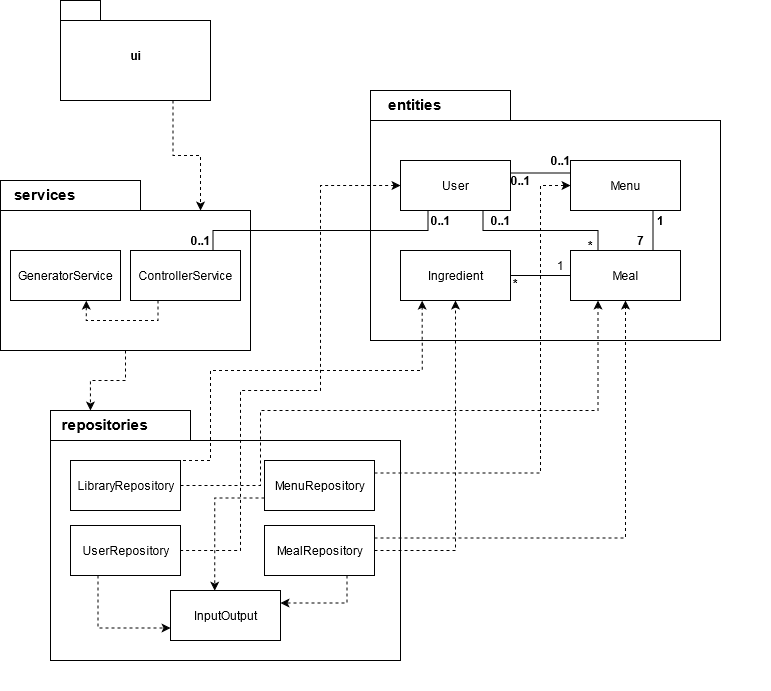

The diagram above was exported from draw.io. Its source (the exported page's mxGraphModel, read from the mxfile embedded in the PNG):
<mxGraphModel dx="1422" dy="791" grid="1" gridSize="10" guides="1" tooltips="1" connect="1" arrows="1" fold="1" page="1" pageScale="1" pageWidth="827" pageHeight="1169" math="0" shadow="0">
  <root>
    <mxCell id="0" />
    <mxCell id="1" parent="0" />
    <mxCell id="SvYANYqEbYWAk_aTe2vd-23" style="edgeStyle=orthogonalEdgeStyle;rounded=0;orthogonalLoop=1;jettySize=auto;html=1;exitX=0.75;exitY=1;exitDx=0;exitDy=0;exitPerimeter=0;dashed=1;" edge="1" parent="1" source="SvYANYqEbYWAk_aTe2vd-1">
      <mxGeometry relative="1" as="geometry">
        <mxPoint x="240" y="260" as="targetPoint" />
      </mxGeometry>
    </mxCell>
    <mxCell id="SvYANYqEbYWAk_aTe2vd-1" value="ui" style="shape=folder;fontStyle=1;spacingTop=10;tabWidth=40;tabHeight=20;tabPosition=left;html=1;" vertex="1" parent="1">
      <mxGeometry x="100" y="50" width="150" height="100" as="geometry" />
    </mxCell>
    <mxCell id="SvYANYqEbYWAk_aTe2vd-4" value="" style="group" vertex="1" connectable="0" parent="1">
      <mxGeometry x="40" y="230" width="250" height="170" as="geometry" />
    </mxCell>
    <mxCell id="SvYANYqEbYWAk_aTe2vd-2" value="&lt;div&gt;&lt;br&gt;&lt;/div&gt;" style="shape=folder;fontStyle=1;spacingTop=10;tabWidth=140;tabHeight=30;tabPosition=left;html=1;" vertex="1" parent="SvYANYqEbYWAk_aTe2vd-4">
      <mxGeometry width="250" height="170" as="geometry" />
    </mxCell>
    <mxCell id="SvYANYqEbYWAk_aTe2vd-3" value="&lt;font style=&quot;font-size: 15px&quot;&gt;&lt;b&gt;services&lt;/b&gt;&lt;/font&gt;" style="text;html=1;align=center;verticalAlign=middle;resizable=0;points=[];autosize=1;strokeColor=none;" vertex="1" parent="SvYANYqEbYWAk_aTe2vd-4">
      <mxGeometry x="4" y="4" width="80" height="20" as="geometry" />
    </mxCell>
    <mxCell id="SvYANYqEbYWAk_aTe2vd-40" style="edgeStyle=orthogonalEdgeStyle;rounded=0;orthogonalLoop=1;jettySize=auto;html=1;exitX=0.25;exitY=1;exitDx=0;exitDy=0;entryX=0.689;entryY=1.003;entryDx=0;entryDy=0;entryPerimeter=0;dashed=1;startArrow=none;startFill=0;endArrow=classic;endFill=1;" edge="1" parent="SvYANYqEbYWAk_aTe2vd-4" source="SvYANYqEbYWAk_aTe2vd-5" target="SvYANYqEbYWAk_aTe2vd-6">
      <mxGeometry relative="1" as="geometry" />
    </mxCell>
    <mxCell id="SvYANYqEbYWAk_aTe2vd-5" value="ControllerService" style="html=1;" vertex="1" parent="SvYANYqEbYWAk_aTe2vd-4">
      <mxGeometry x="130" y="70" width="110" height="50" as="geometry" />
    </mxCell>
    <mxCell id="SvYANYqEbYWAk_aTe2vd-6" value="GeneratorService" style="html=1;" vertex="1" parent="SvYANYqEbYWAk_aTe2vd-4">
      <mxGeometry x="10" y="70" width="110" height="50" as="geometry" />
    </mxCell>
    <mxCell id="SvYANYqEbYWAk_aTe2vd-42" value="&lt;b&gt;0..1&lt;/b&gt;" style="text;html=1;align=center;verticalAlign=middle;resizable=0;points=[];autosize=1;strokeColor=none;" vertex="1" parent="SvYANYqEbYWAk_aTe2vd-4">
      <mxGeometry x="180" y="50" width="40" height="20" as="geometry" />
    </mxCell>
    <mxCell id="SvYANYqEbYWAk_aTe2vd-7" value="" style="group" vertex="1" connectable="0" parent="1">
      <mxGeometry x="410" y="140" width="400" height="280" as="geometry" />
    </mxCell>
    <mxCell id="SvYANYqEbYWAk_aTe2vd-8" value="&lt;div&gt;&lt;br&gt;&lt;/div&gt;" style="shape=folder;fontStyle=1;spacingTop=10;tabWidth=140;tabHeight=30;tabPosition=left;html=1;" vertex="1" parent="SvYANYqEbYWAk_aTe2vd-7">
      <mxGeometry width="350" height="250" as="geometry" />
    </mxCell>
    <mxCell id="SvYANYqEbYWAk_aTe2vd-9" value="&lt;font style=&quot;font-size: 15px&quot;&gt;&lt;b&gt;entities&lt;/b&gt;&lt;/font&gt;" style="text;html=1;align=center;verticalAlign=middle;resizable=0;points=[];autosize=1;strokeColor=none;" vertex="1" parent="SvYANYqEbYWAk_aTe2vd-7">
      <mxGeometry x="9" y="4" width="70" height="20" as="geometry" />
    </mxCell>
    <mxCell id="SvYANYqEbYWAk_aTe2vd-43" style="edgeStyle=orthogonalEdgeStyle;rounded=0;orthogonalLoop=1;jettySize=auto;html=1;exitX=0;exitY=0.25;exitDx=0;exitDy=0;entryX=1;entryY=0.25;entryDx=0;entryDy=0;startArrow=none;startFill=0;endArrow=none;endFill=0;" edge="1" parent="SvYANYqEbYWAk_aTe2vd-7" source="SvYANYqEbYWAk_aTe2vd-10" target="SvYANYqEbYWAk_aTe2vd-11">
      <mxGeometry relative="1" as="geometry" />
    </mxCell>
    <mxCell id="SvYANYqEbYWAk_aTe2vd-10" value="Menu" style="html=1;" vertex="1" parent="SvYANYqEbYWAk_aTe2vd-7">
      <mxGeometry x="200" y="70" width="110" height="50" as="geometry" />
    </mxCell>
    <mxCell id="SvYANYqEbYWAk_aTe2vd-11" value="User" style="html=1;" vertex="1" parent="SvYANYqEbYWAk_aTe2vd-7">
      <mxGeometry x="30" y="70" width="110" height="50" as="geometry" />
    </mxCell>
    <mxCell id="SvYANYqEbYWAk_aTe2vd-45" style="edgeStyle=orthogonalEdgeStyle;rounded=0;orthogonalLoop=1;jettySize=auto;html=1;exitX=0.75;exitY=0;exitDx=0;exitDy=0;entryX=0.75;entryY=1;entryDx=0;entryDy=0;startArrow=none;startFill=0;endArrow=none;endFill=0;" edge="1" parent="SvYANYqEbYWAk_aTe2vd-7" source="SvYANYqEbYWAk_aTe2vd-12" target="SvYANYqEbYWAk_aTe2vd-10">
      <mxGeometry relative="1" as="geometry" />
    </mxCell>
    <mxCell id="SvYANYqEbYWAk_aTe2vd-46" style="edgeStyle=orthogonalEdgeStyle;rounded=0;orthogonalLoop=1;jettySize=auto;html=1;exitX=0.25;exitY=0;exitDx=0;exitDy=0;entryX=0.75;entryY=1;entryDx=0;entryDy=0;startArrow=none;startFill=0;endArrow=none;endFill=0;" edge="1" parent="SvYANYqEbYWAk_aTe2vd-7" source="SvYANYqEbYWAk_aTe2vd-12" target="SvYANYqEbYWAk_aTe2vd-11">
      <mxGeometry relative="1" as="geometry" />
    </mxCell>
    <mxCell id="SvYANYqEbYWAk_aTe2vd-12" value="&lt;div&gt;Meal&lt;/div&gt;" style="html=1;" vertex="1" parent="SvYANYqEbYWAk_aTe2vd-7">
      <mxGeometry x="200" y="160" width="110" height="50" as="geometry" />
    </mxCell>
    <mxCell id="SvYANYqEbYWAk_aTe2vd-44" style="edgeStyle=orthogonalEdgeStyle;rounded=0;orthogonalLoop=1;jettySize=auto;html=1;exitX=1;exitY=0.5;exitDx=0;exitDy=0;entryX=0;entryY=0.5;entryDx=0;entryDy=0;startArrow=none;startFill=0;endArrow=none;endFill=0;" edge="1" parent="SvYANYqEbYWAk_aTe2vd-7" source="SvYANYqEbYWAk_aTe2vd-13" target="SvYANYqEbYWAk_aTe2vd-12">
      <mxGeometry relative="1" as="geometry" />
    </mxCell>
    <mxCell id="SvYANYqEbYWAk_aTe2vd-13" value="Ingredient" style="html=1;" vertex="1" parent="SvYANYqEbYWAk_aTe2vd-7">
      <mxGeometry x="30" y="160" width="110" height="50" as="geometry" />
    </mxCell>
    <mxCell id="SvYANYqEbYWAk_aTe2vd-48" value="&lt;b&gt;0..1&lt;/b&gt;" style="text;html=1;align=center;verticalAlign=middle;resizable=0;points=[];autosize=1;strokeColor=none;" vertex="1" parent="SvYANYqEbYWAk_aTe2vd-7">
      <mxGeometry x="50" y="120" width="40" height="20" as="geometry" />
    </mxCell>
    <mxCell id="SvYANYqEbYWAk_aTe2vd-50" value="&lt;b&gt;0..1&lt;/b&gt;" style="text;html=1;align=center;verticalAlign=middle;resizable=0;points=[];autosize=1;strokeColor=none;" vertex="1" parent="SvYANYqEbYWAk_aTe2vd-7">
      <mxGeometry x="170" y="60" width="40" height="20" as="geometry" />
    </mxCell>
    <mxCell id="SvYANYqEbYWAk_aTe2vd-51" value="&lt;b&gt;7&lt;/b&gt;" style="text;html=1;align=center;verticalAlign=middle;resizable=0;points=[];autosize=1;strokeColor=none;" vertex="1" parent="SvYANYqEbYWAk_aTe2vd-7">
      <mxGeometry x="260" y="140" width="20" height="20" as="geometry" />
    </mxCell>
    <mxCell id="SvYANYqEbYWAk_aTe2vd-54" value="1" style="text;html=1;align=center;verticalAlign=middle;resizable=0;points=[];autosize=1;strokeColor=none;" vertex="1" parent="SvYANYqEbYWAk_aTe2vd-7">
      <mxGeometry x="180" y="165" width="20" height="20" as="geometry" />
    </mxCell>
    <mxCell id="SvYANYqEbYWAk_aTe2vd-55" value="&lt;b&gt;*&lt;/b&gt;" style="text;html=1;align=center;verticalAlign=middle;resizable=0;points=[];autosize=1;strokeColor=none;" vertex="1" parent="SvYANYqEbYWAk_aTe2vd-7">
      <mxGeometry x="210" y="145" width="20" height="20" as="geometry" />
    </mxCell>
    <mxCell id="SvYANYqEbYWAk_aTe2vd-57" value="&lt;b&gt;0..1&lt;/b&gt;" style="text;html=1;align=center;verticalAlign=middle;resizable=0;points=[];autosize=1;strokeColor=none;" vertex="1" parent="SvYANYqEbYWAk_aTe2vd-7">
      <mxGeometry x="110" y="120" width="40" height="20" as="geometry" />
    </mxCell>
    <mxCell id="SvYANYqEbYWAk_aTe2vd-58" value="&lt;b&gt;0..1&lt;/b&gt;" style="text;html=1;align=center;verticalAlign=middle;resizable=0;points=[];autosize=1;strokeColor=none;" vertex="1" parent="SvYANYqEbYWAk_aTe2vd-7">
      <mxGeometry x="130" y="80" width="40" height="20" as="geometry" />
    </mxCell>
    <mxCell id="SvYANYqEbYWAk_aTe2vd-14" value="" style="group" vertex="1" connectable="0" parent="1">
      <mxGeometry x="90" y="460" width="400" height="280" as="geometry" />
    </mxCell>
    <mxCell id="SvYANYqEbYWAk_aTe2vd-15" value="&lt;div&gt;&lt;br&gt;&lt;/div&gt;" style="shape=folder;fontStyle=1;spacingTop=10;tabWidth=140;tabHeight=30;tabPosition=left;html=1;" vertex="1" parent="SvYANYqEbYWAk_aTe2vd-14">
      <mxGeometry width="350" height="250" as="geometry" />
    </mxCell>
    <mxCell id="SvYANYqEbYWAk_aTe2vd-16" value="&lt;font style=&quot;font-size: 15px&quot;&gt;&lt;b&gt;repositories&lt;/b&gt;&lt;/font&gt;" style="text;html=1;align=center;verticalAlign=middle;resizable=0;points=[];autosize=1;strokeColor=none;" vertex="1" parent="SvYANYqEbYWAk_aTe2vd-14">
      <mxGeometry x="4" y="4" width="100" height="20" as="geometry" />
    </mxCell>
    <mxCell id="SvYANYqEbYWAk_aTe2vd-39" style="edgeStyle=orthogonalEdgeStyle;rounded=0;orthogonalLoop=1;jettySize=auto;html=1;exitX=0;exitY=0.75;exitDx=0;exitDy=0;entryX=0.402;entryY=0.003;entryDx=0;entryDy=0;entryPerimeter=0;dashed=1;startArrow=none;startFill=0;endArrow=classic;endFill=1;" edge="1" parent="SvYANYqEbYWAk_aTe2vd-14" source="SvYANYqEbYWAk_aTe2vd-17" target="SvYANYqEbYWAk_aTe2vd-22">
      <mxGeometry relative="1" as="geometry" />
    </mxCell>
    <mxCell id="SvYANYqEbYWAk_aTe2vd-17" value="MenuRepository" style="html=1;" vertex="1" parent="SvYANYqEbYWAk_aTe2vd-14">
      <mxGeometry x="214" y="50" width="110" height="50" as="geometry" />
    </mxCell>
    <mxCell id="SvYANYqEbYWAk_aTe2vd-37" style="edgeStyle=orthogonalEdgeStyle;rounded=0;orthogonalLoop=1;jettySize=auto;html=1;exitX=0.25;exitY=1;exitDx=0;exitDy=0;entryX=0;entryY=0.75;entryDx=0;entryDy=0;dashed=1;startArrow=none;startFill=0;endArrow=classic;endFill=1;" edge="1" parent="SvYANYqEbYWAk_aTe2vd-14" source="SvYANYqEbYWAk_aTe2vd-18" target="SvYANYqEbYWAk_aTe2vd-22">
      <mxGeometry relative="1" as="geometry" />
    </mxCell>
    <mxCell id="SvYANYqEbYWAk_aTe2vd-18" value="UserRepository" style="html=1;" vertex="1" parent="SvYANYqEbYWAk_aTe2vd-14">
      <mxGeometry x="20" y="115" width="110" height="50" as="geometry" />
    </mxCell>
    <mxCell id="SvYANYqEbYWAk_aTe2vd-38" style="edgeStyle=orthogonalEdgeStyle;rounded=0;orthogonalLoop=1;jettySize=auto;html=1;exitX=0.75;exitY=1;exitDx=0;exitDy=0;entryX=1;entryY=0.25;entryDx=0;entryDy=0;dashed=1;startArrow=none;startFill=0;endArrow=classic;endFill=1;" edge="1" parent="SvYANYqEbYWAk_aTe2vd-14" source="SvYANYqEbYWAk_aTe2vd-19" target="SvYANYqEbYWAk_aTe2vd-22">
      <mxGeometry relative="1" as="geometry" />
    </mxCell>
    <mxCell id="SvYANYqEbYWAk_aTe2vd-19" value="MealRepository" style="html=1;" vertex="1" parent="SvYANYqEbYWAk_aTe2vd-14">
      <mxGeometry x="214" y="115" width="110" height="50" as="geometry" />
    </mxCell>
    <mxCell id="SvYANYqEbYWAk_aTe2vd-20" value="LibraryRepository" style="html=1;" vertex="1" parent="SvYANYqEbYWAk_aTe2vd-14">
      <mxGeometry x="20" y="50" width="110" height="50" as="geometry" />
    </mxCell>
    <mxCell id="SvYANYqEbYWAk_aTe2vd-22" value="InputOutput" style="html=1;" vertex="1" parent="SvYANYqEbYWAk_aTe2vd-14">
      <mxGeometry x="120" y="180" width="110" height="50" as="geometry" />
    </mxCell>
    <mxCell id="SvYANYqEbYWAk_aTe2vd-27" style="edgeStyle=orthogonalEdgeStyle;rounded=0;orthogonalLoop=1;jettySize=auto;html=1;exitX=0.5;exitY=1;exitDx=0;exitDy=0;exitPerimeter=0;endArrow=classic;endFill=1;dashed=1;entryX=0.114;entryY=0;entryDx=0;entryDy=0;entryPerimeter=0;" edge="1" parent="1" source="SvYANYqEbYWAk_aTe2vd-2" target="SvYANYqEbYWAk_aTe2vd-15">
      <mxGeometry relative="1" as="geometry">
        <mxPoint x="260" y="490" as="targetPoint" />
      </mxGeometry>
    </mxCell>
    <mxCell id="SvYANYqEbYWAk_aTe2vd-30" style="edgeStyle=orthogonalEdgeStyle;rounded=0;orthogonalLoop=1;jettySize=auto;html=1;exitX=0;exitY=0.5;exitDx=0;exitDy=0;dashed=1;startArrow=classic;startFill=1;endArrow=none;endFill=0;" edge="1" parent="1" source="SvYANYqEbYWAk_aTe2vd-11" target="SvYANYqEbYWAk_aTe2vd-18">
      <mxGeometry relative="1" as="geometry">
        <mxPoint x="250" y="450" as="targetPoint" />
        <Array as="points">
          <mxPoint x="360" y="235" />
          <mxPoint x="360" y="440" />
          <mxPoint x="280" y="440" />
          <mxPoint x="280" y="600" />
        </Array>
      </mxGeometry>
    </mxCell>
    <mxCell id="SvYANYqEbYWAk_aTe2vd-31" style="edgeStyle=orthogonalEdgeStyle;rounded=0;orthogonalLoop=1;jettySize=auto;html=1;exitX=1;exitY=0.25;exitDx=0;exitDy=0;dashed=1;startArrow=none;startFill=0;endArrow=classic;endFill=1;" edge="1" parent="1" source="SvYANYqEbYWAk_aTe2vd-19" target="SvYANYqEbYWAk_aTe2vd-12">
      <mxGeometry relative="1" as="geometry" />
    </mxCell>
    <mxCell id="SvYANYqEbYWAk_aTe2vd-32" style="edgeStyle=orthogonalEdgeStyle;rounded=0;orthogonalLoop=1;jettySize=auto;html=1;exitX=1;exitY=0.5;exitDx=0;exitDy=0;dashed=1;startArrow=none;startFill=0;endArrow=classic;endFill=1;" edge="1" parent="1" source="SvYANYqEbYWAk_aTe2vd-19" target="SvYANYqEbYWAk_aTe2vd-13">
      <mxGeometry relative="1" as="geometry" />
    </mxCell>
    <mxCell id="SvYANYqEbYWAk_aTe2vd-33" style="edgeStyle=orthogonalEdgeStyle;rounded=0;orthogonalLoop=1;jettySize=auto;html=1;exitX=1;exitY=0.25;exitDx=0;exitDy=0;entryX=0;entryY=0.5;entryDx=0;entryDy=0;dashed=1;startArrow=none;startFill=0;endArrow=classic;endFill=1;" edge="1" parent="1" source="SvYANYqEbYWAk_aTe2vd-17" target="SvYANYqEbYWAk_aTe2vd-10">
      <mxGeometry relative="1" as="geometry">
        <Array as="points">
          <mxPoint x="580" y="523" />
          <mxPoint x="580" y="235" />
        </Array>
      </mxGeometry>
    </mxCell>
    <mxCell id="SvYANYqEbYWAk_aTe2vd-34" style="edgeStyle=orthogonalEdgeStyle;rounded=0;orthogonalLoop=1;jettySize=auto;html=1;exitX=1;exitY=0.5;exitDx=0;exitDy=0;entryX=0.25;entryY=1;entryDx=0;entryDy=0;dashed=1;startArrow=none;startFill=0;endArrow=classic;endFill=1;" edge="1" parent="1" source="SvYANYqEbYWAk_aTe2vd-20" target="SvYANYqEbYWAk_aTe2vd-12">
      <mxGeometry relative="1" as="geometry">
        <Array as="points">
          <mxPoint x="300" y="535" />
          <mxPoint x="300" y="460" />
          <mxPoint x="638" y="460" />
        </Array>
      </mxGeometry>
    </mxCell>
    <mxCell id="SvYANYqEbYWAk_aTe2vd-35" style="edgeStyle=orthogonalEdgeStyle;rounded=0;orthogonalLoop=1;jettySize=auto;html=1;exitX=0.75;exitY=0;exitDx=0;exitDy=0;entryX=0.197;entryY=1.003;entryDx=0;entryDy=0;entryPerimeter=0;dashed=1;startArrow=none;startFill=0;endArrow=classic;endFill=1;" edge="1" parent="1" source="SvYANYqEbYWAk_aTe2vd-20" target="SvYANYqEbYWAk_aTe2vd-13">
      <mxGeometry relative="1" as="geometry">
        <Array as="points">
          <mxPoint x="250" y="510" />
          <mxPoint x="250" y="420" />
          <mxPoint x="462" y="420" />
        </Array>
      </mxGeometry>
    </mxCell>
    <mxCell id="SvYANYqEbYWAk_aTe2vd-47" style="edgeStyle=orthogonalEdgeStyle;rounded=0;orthogonalLoop=1;jettySize=auto;html=1;exitX=0.75;exitY=0;exitDx=0;exitDy=0;entryX=0.25;entryY=1;entryDx=0;entryDy=0;startArrow=none;startFill=0;endArrow=none;endFill=0;" edge="1" parent="1" source="SvYANYqEbYWAk_aTe2vd-5" target="SvYANYqEbYWAk_aTe2vd-11">
      <mxGeometry relative="1" as="geometry" />
    </mxCell>
    <mxCell id="SvYANYqEbYWAk_aTe2vd-41" value="&lt;div&gt;&lt;b&gt;1&lt;/b&gt;&lt;/div&gt;" style="text;html=1;align=center;verticalAlign=middle;resizable=0;points=[];autosize=1;strokeColor=none;" vertex="1" parent="1">
      <mxGeometry x="690" y="260" width="20" height="20" as="geometry" />
    </mxCell>
    <mxCell id="SvYANYqEbYWAk_aTe2vd-52" value="&lt;b&gt;*&lt;/b&gt;" style="text;html=1;align=center;verticalAlign=middle;resizable=0;points=[];autosize=1;strokeColor=none;" vertex="1" parent="1">
      <mxGeometry x="545" y="323" width="20" height="20" as="geometry" />
    </mxCell>
  </root>
</mxGraphModel>